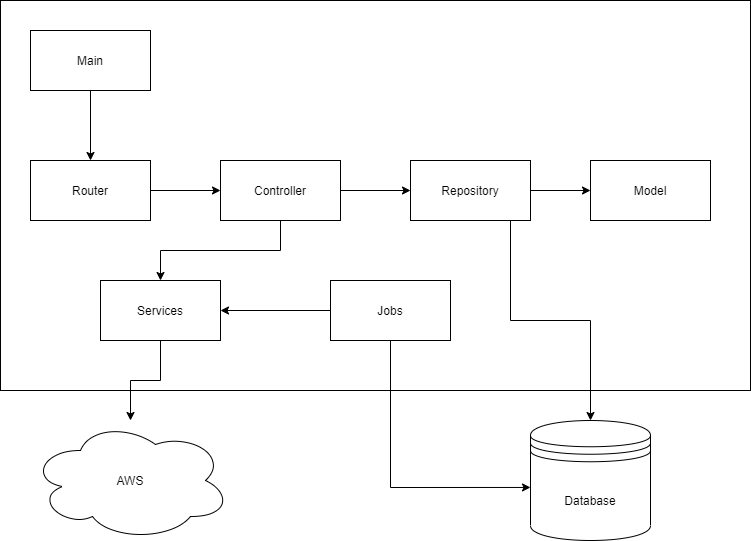

The diagram above was exported from draw.io. Its source (the exported page's mxGraphModel, read from the mxfile embedded in the PNG):
<mxGraphModel dx="1422" dy="766" grid="1" gridSize="10" guides="1" tooltips="1" connect="1" arrows="1" fold="1" page="1" pageScale="1" pageWidth="850" pageHeight="1100" math="0" shadow="0">
  <root>
    <mxCell id="0" />
    <mxCell id="1" parent="0" />
    <mxCell id="AplR-kLe6MRwFTlEpwsO-33" value="" style="rounded=0;whiteSpace=wrap;html=1;" parent="1" vertex="1">
      <mxGeometry x="20" y="100" width="750" height="390" as="geometry" />
    </mxCell>
    <mxCell id="AplR-kLe6MRwFTlEpwsO-4" style="edgeStyle=orthogonalEdgeStyle;rounded=0;orthogonalLoop=1;jettySize=auto;html=1;" parent="1" source="AplR-kLe6MRwFTlEpwsO-2" target="AplR-kLe6MRwFTlEpwsO-3" edge="1">
      <mxGeometry relative="1" as="geometry" />
    </mxCell>
    <mxCell id="AplR-kLe6MRwFTlEpwsO-2" value="" style="verticalLabelPosition=bottom;verticalAlign=top;html=1;shape=mxgraph.basic.rect;fillColor2=none;strokeWidth=1;size=20;indent=5;" parent="1" vertex="1">
      <mxGeometry x="50" y="260" width="120" height="60" as="geometry" />
    </mxCell>
    <mxCell id="AplR-kLe6MRwFTlEpwsO-6" style="edgeStyle=orthogonalEdgeStyle;rounded=0;orthogonalLoop=1;jettySize=auto;html=1;" parent="1" source="AplR-kLe6MRwFTlEpwsO-3" target="AplR-kLe6MRwFTlEpwsO-5" edge="1">
      <mxGeometry relative="1" as="geometry" />
    </mxCell>
    <mxCell id="AplR-kLe6MRwFTlEpwsO-25" style="edgeStyle=orthogonalEdgeStyle;rounded=0;orthogonalLoop=1;jettySize=auto;html=1;" parent="1" source="AplR-kLe6MRwFTlEpwsO-3" target="AplR-kLe6MRwFTlEpwsO-21" edge="1">
      <mxGeometry relative="1" as="geometry" />
    </mxCell>
    <mxCell id="AplR-kLe6MRwFTlEpwsO-3" value="" style="verticalLabelPosition=bottom;verticalAlign=top;html=1;shape=mxgraph.basic.rect;fillColor2=none;strokeWidth=1;size=20;indent=5;" parent="1" vertex="1">
      <mxGeometry x="240" y="260" width="120" height="60" as="geometry" />
    </mxCell>
    <mxCell id="AplR-kLe6MRwFTlEpwsO-16" style="edgeStyle=orthogonalEdgeStyle;rounded=0;orthogonalLoop=1;jettySize=auto;html=1;" parent="1" source="AplR-kLe6MRwFTlEpwsO-5" target="AplR-kLe6MRwFTlEpwsO-9" edge="1">
      <mxGeometry relative="1" as="geometry" />
    </mxCell>
    <mxCell id="3TyWiXM0SHFvEv1lu2wb-4" style="edgeStyle=orthogonalEdgeStyle;rounded=0;orthogonalLoop=1;jettySize=auto;html=1;entryX=0.5;entryY=0;entryDx=0;entryDy=0;" edge="1" parent="1" source="AplR-kLe6MRwFTlEpwsO-5" target="AplR-kLe6MRwFTlEpwsO-7">
      <mxGeometry relative="1" as="geometry">
        <Array as="points">
          <mxPoint x="530" y="420" />
          <mxPoint x="610" y="420" />
        </Array>
      </mxGeometry>
    </mxCell>
    <mxCell id="AplR-kLe6MRwFTlEpwsO-5" value="" style="verticalLabelPosition=bottom;verticalAlign=top;html=1;shape=mxgraph.basic.rect;fillColor2=none;strokeWidth=1;size=20;indent=5;" parent="1" vertex="1">
      <mxGeometry x="430" y="260" width="120" height="60" as="geometry" />
    </mxCell>
    <mxCell id="AplR-kLe6MRwFTlEpwsO-7" value="" style="shape=datastore;whiteSpace=wrap;html=1;" parent="1" vertex="1">
      <mxGeometry x="550" y="520" width="120" height="120" as="geometry" />
    </mxCell>
    <mxCell id="AplR-kLe6MRwFTlEpwsO-9" value="" style="verticalLabelPosition=bottom;verticalAlign=top;html=1;shape=mxgraph.basic.rect;fillColor2=none;strokeWidth=1;size=20;indent=5;" parent="1" vertex="1">
      <mxGeometry x="610" y="260" width="120" height="60" as="geometry" />
    </mxCell>
    <mxCell id="AplR-kLe6MRwFTlEpwsO-12" value="Repository" style="text;html=1;strokeColor=none;fillColor=none;align=center;verticalAlign=middle;whiteSpace=wrap;rounded=0;" parent="1" vertex="1">
      <mxGeometry x="450" y="275" width="80" height="30" as="geometry" />
    </mxCell>
    <mxCell id="AplR-kLe6MRwFTlEpwsO-13" value="Model" style="text;html=1;strokeColor=none;fillColor=none;align=center;verticalAlign=middle;whiteSpace=wrap;rounded=0;" parent="1" vertex="1">
      <mxGeometry x="635" y="280" width="70" height="20" as="geometry" />
    </mxCell>
    <mxCell id="AplR-kLe6MRwFTlEpwsO-14" value="Controller" style="text;html=1;strokeColor=none;fillColor=none;align=center;verticalAlign=middle;whiteSpace=wrap;rounded=0;" parent="1" vertex="1">
      <mxGeometry x="245" y="280" width="110" height="20" as="geometry" />
    </mxCell>
    <mxCell id="AplR-kLe6MRwFTlEpwsO-15" value="Router" style="text;html=1;strokeColor=none;fillColor=none;align=center;verticalAlign=middle;whiteSpace=wrap;rounded=0;" parent="1" vertex="1">
      <mxGeometry x="55" y="280" width="110" height="20" as="geometry" />
    </mxCell>
    <mxCell id="AplR-kLe6MRwFTlEpwsO-17" value="Database" style="text;html=1;strokeColor=none;fillColor=none;align=center;verticalAlign=middle;whiteSpace=wrap;rounded=0;" parent="1" vertex="1">
      <mxGeometry x="560" y="590" width="100" height="20" as="geometry" />
    </mxCell>
    <mxCell id="AplR-kLe6MRwFTlEpwsO-20" style="edgeStyle=orthogonalEdgeStyle;rounded=0;orthogonalLoop=1;jettySize=auto;html=1;" parent="1" source="AplR-kLe6MRwFTlEpwsO-18" target="AplR-kLe6MRwFTlEpwsO-2" edge="1">
      <mxGeometry relative="1" as="geometry" />
    </mxCell>
    <mxCell id="AplR-kLe6MRwFTlEpwsO-18" value="" style="rounded=0;whiteSpace=wrap;html=1;" parent="1" vertex="1">
      <mxGeometry x="50" y="130" width="120" height="60" as="geometry" />
    </mxCell>
    <mxCell id="AplR-kLe6MRwFTlEpwsO-19" value="Main" style="text;html=1;strokeColor=none;fillColor=none;align=center;verticalAlign=middle;whiteSpace=wrap;rounded=0;" parent="1" vertex="1">
      <mxGeometry x="80" y="150" width="60" height="20" as="geometry" />
    </mxCell>
    <mxCell id="AplR-kLe6MRwFTlEpwsO-28" style="edgeStyle=orthogonalEdgeStyle;rounded=0;orthogonalLoop=1;jettySize=auto;html=1;" parent="1" source="AplR-kLe6MRwFTlEpwsO-21" target="AplR-kLe6MRwFTlEpwsO-26" edge="1">
      <mxGeometry relative="1" as="geometry" />
    </mxCell>
    <mxCell id="AplR-kLe6MRwFTlEpwsO-21" value="" style="verticalLabelPosition=bottom;verticalAlign=top;html=1;shape=mxgraph.basic.rect;fillColor2=none;strokeWidth=1;size=20;indent=5;" parent="1" vertex="1">
      <mxGeometry x="120" y="380" width="120" height="60" as="geometry" />
    </mxCell>
    <mxCell id="AplR-kLe6MRwFTlEpwsO-22" value="Services" style="text;html=1;strokeColor=none;fillColor=none;align=center;verticalAlign=middle;whiteSpace=wrap;rounded=0;" parent="1" vertex="1">
      <mxGeometry x="130" y="400" width="100" height="20" as="geometry" />
    </mxCell>
    <mxCell id="AplR-kLe6MRwFTlEpwsO-26" value="" style="ellipse;shape=cloud;whiteSpace=wrap;html=1;" parent="1" vertex="1">
      <mxGeometry x="50" y="520" width="200" height="120" as="geometry" />
    </mxCell>
    <mxCell id="AplR-kLe6MRwFTlEpwsO-27" value="AWS" style="text;html=1;strokeColor=none;fillColor=none;align=center;verticalAlign=middle;whiteSpace=wrap;rounded=0;" parent="1" vertex="1">
      <mxGeometry x="100" y="570" width="100" height="20" as="geometry" />
    </mxCell>
    <mxCell id="3TyWiXM0SHFvEv1lu2wb-1" style="edgeStyle=orthogonalEdgeStyle;rounded=0;orthogonalLoop=1;jettySize=auto;html=1;entryX=0;entryY=0.558;entryDx=0;entryDy=0;entryPerimeter=0;" edge="1" parent="1" source="AplR-kLe6MRwFTlEpwsO-29" target="AplR-kLe6MRwFTlEpwsO-7">
      <mxGeometry relative="1" as="geometry">
        <Array as="points">
          <mxPoint x="410" y="587" />
        </Array>
      </mxGeometry>
    </mxCell>
    <mxCell id="3TyWiXM0SHFvEv1lu2wb-3" value="" style="edgeStyle=orthogonalEdgeStyle;rounded=0;orthogonalLoop=1;jettySize=auto;html=1;" edge="1" parent="1" source="AplR-kLe6MRwFTlEpwsO-29">
      <mxGeometry relative="1" as="geometry">
        <mxPoint x="240" y="410" as="targetPoint" />
      </mxGeometry>
    </mxCell>
    <mxCell id="AplR-kLe6MRwFTlEpwsO-29" value="" style="rounded=0;whiteSpace=wrap;html=1;" parent="1" vertex="1">
      <mxGeometry x="350" y="380" width="120" height="60" as="geometry" />
    </mxCell>
    <mxCell id="AplR-kLe6MRwFTlEpwsO-30" value="Jobs" style="text;html=1;strokeColor=none;fillColor=none;align=center;verticalAlign=middle;whiteSpace=wrap;rounded=0;" parent="1" vertex="1">
      <mxGeometry x="380" y="400" width="60" height="20" as="geometry" />
    </mxCell>
  </root>
</mxGraphModel>